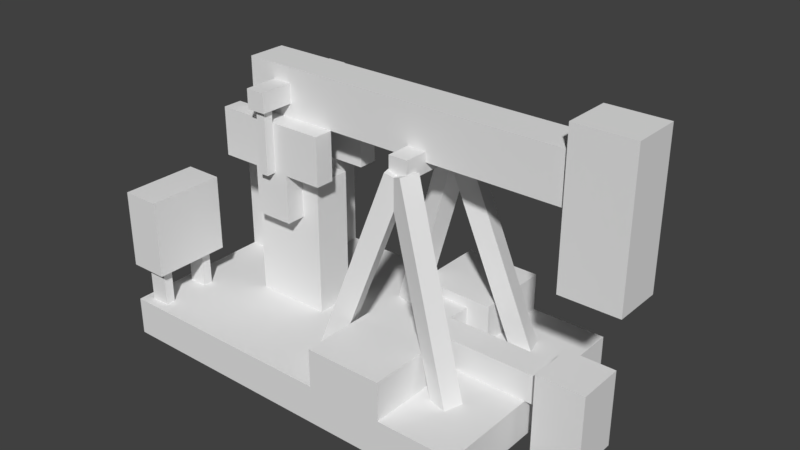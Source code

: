 # Source: Pumpjack-Test.blend  (saved by Blender 2.79.0; exported with 4.5.12 LTS)
import bpy
from mathutils import Matrix  # noqa: F401  (used for matrix-valued properties, if any)

bpy.ops.wm.read_factory_settings(use_empty=True)
scene = bpy.context.scene
scene.name = 'Scene'

# ---- collections
col_collection_1 = bpy.data.collections.new('Collection 1'); scene.collection.children.link(col_collection_1)
col_collection_2 = bpy.data.collections.new('Collection 2'); scene.collection.children.link(col_collection_2)
col_collection_3 = bpy.data.collections.new('Collection 3'); scene.collection.children.link(col_collection_3)

# ---- world
world_world = bpy.data.worlds.new('World'); scene.world = world_world
world_world.color = (0.05088, 0.05088, 0.05088)
world_world.use_sun_shadow = False
world_world.sun_shadow_jitter_overblur = 0.0
world_world.cycles.sampling_method = 'MANUAL'

# ---- meshes
me_connector2 = bpy.data.meshes.new('Connector2')
me_connector2.from_pydata([(-0.5, -0.5, -0.07143), (-0.5, -0.5, 0.9286), (-0.5, 0.5, -0.07143), (-0.5, 0.5, 0.9286), (0.5, -0.5, -0.07143), (0.5, -0.5, 0.9286), (0.5, 0.5, -0.07143), (0.5, 0.5, 0.9286)], [], [(0, 1, 3, 2), (2, 3, 7, 6), (6, 7, 5, 4), (4, 5, 1, 0), (2, 6, 4, 0), (7, 3, 1, 5)])
me_connector2.use_remesh_preserve_volume = False
me_connector2.use_remesh_preserve_attributes = False
me_connector2.use_mirror_vertex_groups = False
me_connector2.update()
me_connector1 = bpy.data.meshes.new('Connector1')
me_connector1.from_pydata([(-0.5, -0.5, -0.07143), (-0.5, -0.5, 0.9286), (-0.5, 0.5, -0.07143), (-0.5, 0.5, 0.9286), (0.5, -0.5, -0.07143), (0.5, -0.5, 0.9286), (0.5, 0.5, -0.07143), (0.5, 0.5, 0.9286)], [], [(0, 1, 3, 2), (2, 3, 7, 6), (6, 7, 5, 4), (4, 5, 1, 0), (2, 6, 4, 0), (7, 3, 1, 5)])
me_connector1.use_remesh_preserve_volume = False
me_connector1.use_remesh_preserve_attributes = False
me_connector1.use_mirror_vertex_groups = False
me_connector1.update()
me_cube_011 = bpy.data.meshes.new('Cube.011')
me_cube_011.from_pydata([(-0.125, 0.125, -0.125), (-0.125, 0.125, 2.562), (-0.125, -0.125, -0.125), (-0.125, -0.125, 2.562), (0.125, 0.125, -0.125), (0.125, 0.125, 2.562), (0.125, -0.125, -0.125), (0.125, -0.125, 2.562)], [], [(0, 2, 3, 1), (2, 6, 7, 3), (6, 4, 5, 7), (4, 0, 1, 5), (7, 5, 1, 3)])
_uv = me_cube_011.uv_layers.new(name='UVMap')
_uv.uv.foreach_set('vector', [0.8828, 0.6641, 0.9141, 0.6641, 0.9141, 1.0, 0.8828, 1.0, 0.9141, 0.6641, 0.9453, 0.6641, 0.9453, 1.0, 0.9141, 1.0, 0.8828, 0.6641, 0.9141, 0.6641, 0.9141, 1.0, 0.8828, 1.0, 0.9141, 0.6641, 0.9453, 0.6641, 0.9453, 1.0, 0.9141, 1.0, 0.8828, 0.6328, 0.9141, 0.6328, 0.9141, 0.6641, 0.8828, 0.6641])
me_cube_011.use_remesh_preserve_volume = False
me_cube_011.use_remesh_preserve_attributes = False
me_cube_011.use_mirror_vertex_groups = False
me_cube_011.update()
me_cube_007 = bpy.data.meshes.new('Cube.007')
me_cube_007.from_pydata([(-0.125, 0.125, -0.125), (-0.125, 0.125, 2.562), (-0.125, -0.125, -0.125), (-0.125, -0.125, 2.562), (0.125, 0.125, -0.125), (0.125, 0.125, 2.562), (0.125, -0.125, -0.125), (0.125, -0.125, 2.562)], [], [(0, 2, 3, 1), (2, 6, 7, 3), (6, 4, 5, 7), (4, 0, 1, 5), (7, 5, 1, 3)])
_uv = me_cube_007.uv_layers.new(name='UVMap')
_uv.uv.foreach_set('vector', [0.8828, 0.6641, 0.9141, 0.6641, 0.9141, 1.0, 0.8828, 1.0, 0.9141, 0.6641, 0.9453, 0.6641, 0.9453, 1.0, 0.9141, 1.0, 0.8828, 0.6641, 0.9141, 0.6641, 0.9141, 1.0, 0.8828, 1.0, 0.9141, 0.6641, 0.9453, 0.6641, 0.9453, 1.0, 0.9141, 1.0, 0.8828, 0.6328, 0.9141, 0.6328, 0.9141, 0.6641, 0.8828, 0.6641])
me_cube_007.use_remesh_preserve_volume = False
me_cube_007.use_remesh_preserve_attributes = False
me_cube_007.use_mirror_vertex_groups = False
me_cube_007.update()
me_cube_013 = bpy.data.meshes.new('Cube.013')
me_cube_013.from_pydata([(0.125, 0.125, -0.125), (0.125, 0.125, 2.562), (0.125, -0.125, -0.125), (0.125, -0.125, 2.562), (-0.125, 0.125, -0.125), (-0.125, 0.125, 2.562), (-0.125, -0.125, -0.125), (-0.125, -0.125, 2.562)], [], [(0, 1, 3, 2), (2, 3, 7, 6), (6, 7, 5, 4), (4, 5, 1, 0), (7, 3, 1, 5)])
_uv = me_cube_013.uv_layers.new(name='UVMap')
_uv.uv.foreach_set('vector', [0.9141, 0.6641, 0.9141, 1.0, 0.8828, 1.0, 0.8828, 0.6641, 0.9453, 0.6641, 0.9453, 1.0, 0.9141, 1.0, 0.9141, 0.6641, 0.9141, 0.6641, 0.9141, 1.0, 0.8828, 1.0, 0.8828, 0.6641, 0.9453, 0.6641, 0.9453, 1.0, 0.9141, 1.0, 0.9141, 0.6641, 0.8828, 0.6328, 0.9141, 0.6328, 0.9141, 0.6641, 0.8828, 0.6641])
me_cube_013.use_remesh_preserve_volume = False
me_cube_013.use_remesh_preserve_attributes = False
me_cube_013.use_mirror_vertex_groups = False
me_cube_013.update()
me_cube_012 = bpy.data.meshes.new('Cube.012')
me_cube_012.from_pydata([(0.125, 0.125, -0.125), (0.125, 0.125, 2.562), (0.125, -0.125, -0.125), (0.125, -0.125, 2.562), (-0.125, 0.125, -0.125), (-0.125, 0.125, 2.562), (-0.125, -0.125, -0.125), (-0.125, -0.125, 2.562)], [], [(0, 1, 3, 2), (2, 3, 7, 6), (6, 7, 5, 4), (4, 5, 1, 0), (7, 3, 1, 5)])
_uv = me_cube_012.uv_layers.new(name='UVMap')
_uv.uv.foreach_set('vector', [0.9141, 0.6641, 0.9141, 1.0, 0.8828, 1.0, 0.8828, 0.6641, 0.9453, 0.6641, 0.9453, 1.0, 0.9141, 1.0, 0.9141, 0.6641, 0.9141, 0.6641, 0.9141, 1.0, 0.8828, 1.0, 0.8828, 0.6641, 0.9453, 0.6641, 0.9453, 1.0, 0.9141, 1.0, 0.9141, 0.6641, 0.8828, 0.6328, 0.9141, 0.6328, 0.9141, 0.6641, 0.8828, 0.6641])
me_cube_012.use_remesh_preserve_volume = False
me_cube_012.use_remesh_preserve_attributes = False
me_cube_012.use_mirror_vertex_groups = False
me_cube_012.update()
me_vert_005 = bpy.data.meshes.new('Vert.005')
me_vert_005.from_pydata([(0.0, 0.0, 0.0)], [], [])
me_vert_005.use_remesh_preserve_volume = False
me_vert_005.use_remesh_preserve_attributes = False
me_vert_005.use_mirror_vertex_groups = False
me_vert_005.update()
me_cube_004 = bpy.data.meshes.new('Cube.004')
me_cube_004.from_pydata([(0.0, 0.0, 0.0), (0.0, 0.0, 0.5), (0.0, 3.0, 0.0), (0.0, 3.0, 0.5), (5.0, 0.0, 0.0), (5.0, 0.0, 0.5), (5.0, 3.0, 0.0), (5.0, 3.0, 0.5)], [], [(0, 1, 3, 2), (2, 3, 7, 6), (6, 7, 5, 4), (4, 5, 1, 0), (2, 6, 4, 0), (7, 3, 1, 5)])
_uv = me_cube_004.uv_layers.new(name='UVMap')
_uv.uv.foreach_set('vector', [1.0, 0.0, 1.0, 0.0625, 0.625, 0.0625, 0.625, 0.0, 0.0, 0.0, 0.0, 0.0625, 0.625, 0.0625, 0.625, 0.0, 1.0, 0.0, 1.0, 0.0625, 0.625, 0.0625, 0.625, 0.0, 0.625, 0.0, 0.625, 0.0625, 0.0, 0.0625, 0.0, 0.0, 0.0, 0.625, 0.625, 0.625, 0.625, 1.0, 0.0, 1.0, 0.0, 0.25, 0.625, 0.25, 0.625, 0.625, 0.0, 0.625])
me_cube_004.use_remesh_preserve_volume = False
me_cube_004.use_remesh_preserve_attributes = False
me_cube_004.use_mirror_vertex_groups = False
me_cube_004.update()
me_cube_024 = bpy.data.meshes.new('Cube.024')
me_cube_024.from_pydata([(0.0, 0.0, 0.0), (0.0, 0.0, 1.5), (0.0, 1.0, 0.0), (0.0, 1.0, 1.5), (1.0, 0.0, 0.0), (1.0, 0.0, 1.5), (1.0, 1.0, 0.0), (1.0, 1.0, 1.5)], [], [(0, 1, 3, 2), (2, 3, 7, 6), (6, 7, 5, 4), (4, 5, 1, 0), (7, 3, 1, 5)])
_uv = me_cube_024.uv_layers.new(name='UVMap')
_uv.uv.foreach_set('vector', [0.7578, 0.5, 0.7578, 0.6797, 0.6328, 0.6797, 0.6328, 0.5, 0.8828, 0.5, 0.8828, 0.6797, 0.7578, 0.6797, 0.7578, 0.5, 0.7578, 0.5, 0.7578, 0.6797, 0.6328, 0.6797, 0.6328, 0.5, 0.7578, 0.5, 0.7578, 0.6797, 0.6328, 0.6797, 0.6328, 0.5, 0.375, 0.125, 0.5, 0.125, 0.5, 0.25, 0.375, 0.25])
me_cube_024.use_remesh_preserve_volume = False
me_cube_024.use_remesh_preserve_attributes = False
me_cube_024.use_mirror_vertex_groups = False
me_cube_024.update()
me_cube_023 = bpy.data.meshes.new('Cube.023')
me_cube_023.from_pydata([(0.0, 0.0, 0.0), (0.0, 0.0, 1.0), (0.0, 1.0, 0.0), (0.0, 1.0, 1.0), (0.5, 0.0, 0.0), (0.5, 0.0, 1.0), (0.5, 1.0, 0.0), (0.5, 1.0, 1.0)], [], [(0, 1, 3, 2), (2, 3, 7, 6), (6, 7, 5, 4), (4, 5, 1, 0), (2, 6, 4, 0), (7, 3, 1, 5)])
_uv = me_cube_023.uv_layers.new(name='UVMap')
_uv.uv.foreach_set('vector', [0.125, 0.125, 0.125, 0.25, 0.0, 0.25, 0.0, 0.125, 0.375, 0.125, 0.375, 0.25, 0.3125, 0.25, 0.3125, 0.125, 0.375, 0.125, 0.375, 0.25, 0.25, 0.25, 0.25, 0.125, 0.3125, 0.125, 0.3125, 0.25, 0.25, 0.25, 0.25, 0.125, 0.25, 0.125, 0.3125, 0.125, 0.3125, 0.25, 0.25, 0.25, 0.3125, 0.125, 0.375, 0.125, 0.375, 0.25, 0.3125, 0.25])
me_cube_023.use_remesh_preserve_volume = False
me_cube_023.use_remesh_preserve_attributes = False
me_cube_023.use_mirror_vertex_groups = False
me_cube_023.update()
me_cube_021 = bpy.data.meshes.new('Cube.021')
me_cube_021.from_pydata([(0.0, 0.0, 0.0), (0.0, 0.0, 0.5), (0.0, 0.125, 0.0), (0.0, 0.125, 0.5), (0.25, 0.0, 0.0), (0.25, 0.0, 0.5), (0.25, 0.125, 0.0), (0.25, 0.125, 0.5), (0.0, 0.625, 0.0), (0.0, 0.625, 0.5), (0.0, 0.75, 0.0), (0.0, 0.75, 0.5), (0.25, 0.625, 0.0), (0.25, 0.625, 0.5), (0.25, 0.75, 0.0), (0.25, 0.75, 0.5)], [], [(0, 1, 3, 2), (2, 3, 7, 6), (6, 7, 5, 4), (4, 5, 1, 0), (8, 9, 11, 10), (10, 11, 15, 14), (14, 15, 13, 12), (12, 13, 9, 8)])
_uv = me_cube_021.uv_layers.new(name='UVMap')
_uv.uv.foreach_set('vector', [0.75, 0.9297, 0.75, 0.9922, 0.7344, 0.9922, 0.7344, 0.9297, 0.7812, 0.9297, 0.7812, 0.9922, 0.75, 0.9922, 0.75, 0.9297, 0.75, 0.9297, 0.75, 0.9922, 0.7344, 0.9922, 0.7344, 0.9297, 0.7812, 0.9297, 0.7812, 0.9922, 0.75, 0.9922, 0.75, 0.9297, 0.75, 0.9297, 0.75, 0.9922, 0.7344, 0.9922, 0.7344, 0.9297, 0.7812, 0.9297, 0.7812, 0.9922, 0.75, 0.9922, 0.75, 0.9297, 0.75, 0.9297, 0.75, 0.9922, 0.7344, 0.9922, 0.7344, 0.9297, 0.7812, 0.9297, 0.7812, 0.9922, 0.75, 0.9922, 0.75, 0.9297])
me_cube_021.use_remesh_preserve_volume = False
me_cube_021.use_remesh_preserve_attributes = False
me_cube_021.use_mirror_vertex_groups = False
me_cube_021.update()
me_cube_020 = bpy.data.meshes.new('Cube.020')
me_cube_020.from_pydata([(0.0, 0.0, 0.0), (0.0, 0.0, 0.375), (0.0, 1.0, 0.0), (0.0, 1.0, 0.375), (0.375, 0.0, 0.0), (0.375, 0.0, 0.375), (0.375, 1.0, 0.0), (0.375, 1.0, 0.375)], [(6, 2), (0, 4)], [(0, 1, 3, 2), (6, 7, 5, 4), (7, 3, 1, 5)])
_uv = me_cube_020.uv_layers.new(name='UVMap')
_uv.uv.foreach_set('vector', [0.125, 0.07812, 0.125, 0.125, 0.0, 0.125, 0.0, 0.07812, 0.125, 0.07812, 0.125, 0.125, 0.0, 0.125, 0.0, 0.07812, 0.125, 0.07812, 0.125, 0.125, 0.0, 0.125, 0.0, 0.07812])
me_cube_020.use_remesh_preserve_volume = False
me_cube_020.use_remesh_preserve_attributes = False
me_cube_020.use_mirror_vertex_groups = False
me_cube_020.update()
me_cube_019 = bpy.data.meshes.new('Cube.019')
me_cube_019.from_pydata([(0.0, 0.0, 0.0), (0.0, 0.0, 0.375), (0.0, 0.375, 0.0), (0.0, 0.375, 0.375), (1.5, 0.0, 0.0), (1.5, 0.0, 0.375), (1.5, 0.375, 0.0), (1.5, 0.375, 0.375)], [(4, 6)], [(0, 1, 3, 2), (2, 3, 7, 6), (4, 5, 1, 0), (7, 3, 1, 5)])
_uv = me_cube_019.uv_layers.new(name='UVMap')
_uv.uv.foreach_set('vector', [0.0, 0.07812, 0.1875, 0.07812, 0.1875, 0.125, 0.0, 0.125, 0.1875, 0.07812, 0.1875, 0.125, 0.0, 0.125, 0.0, 0.07812, 0.1875, 0.07812, 0.1875, 0.125, 0.0, 0.125, 0.0, 0.07812, 0.0, 0.07812, 0.1875, 0.07812, 0.1875, 0.125, 0.0, 0.125])
me_cube_019.use_remesh_preserve_volume = False
me_cube_019.use_remesh_preserve_attributes = False
me_cube_019.use_mirror_vertex_groups = False
me_cube_019.update()
me_cube_018 = bpy.data.meshes.new('Cube.018')
me_cube_018.from_pydata([(0.0, 0.0, 0.0), (0.0, 0.0, 1.0), (0.0, 0.625, 0.0), (0.0, 0.625, 1.0), (0.625, 0.0, 0.0), (0.625, 0.0, 1.0), (0.625, 0.625, 0.0), (0.625, 0.625, 1.0)], [], [(0, 1, 3, 2), (2, 3, 7, 6), (6, 7, 5, 4), (4, 5, 1, 0), (2, 6, 4, 0), (7, 3, 1, 5)])
_uv = me_cube_018.uv_layers.new(name='UVMap')
_uv.uv.foreach_set('vector', [0.8828, 0.7656, 0.8828, 0.8906, 0.8047, 0.8906, 0.8047, 0.7656, 0.8828, 0.7656, 0.8828, 0.8906, 0.8047, 0.8906, 0.8047, 0.7656, 0.8828, 0.7656, 0.8828, 0.8906, 0.8047, 0.8906, 0.8047, 0.7656, 0.8828, 0.7656, 0.8828, 0.8906, 0.8047, 0.8906, 0.8047, 0.7656, 0.8047, 0.6953, 0.8828, 0.6953, 0.8828, 0.7734, 0.8047, 0.7734, 0.8047, 0.8984, 0.8828, 0.8984, 0.8828, 0.9766, 0.8047, 0.9766])
me_cube_018.use_remesh_preserve_volume = False
me_cube_018.use_remesh_preserve_attributes = False
me_cube_018.use_mirror_vertex_groups = False
me_cube_018.update()
me_cube_017 = bpy.data.meshes.new('Cube.017')
me_cube_017.from_pydata([(0.0, 0.0, 0.0), (0.0, 0.0, 0.5), (0.0, 1.0, 0.0), (0.0, 1.0, 0.5), (1.0, 0.0, 0.0), (1.0, 0.0, 0.5), (1.0, 1.0, 0.0), (1.0, 1.0, 0.5)], [], [(0, 1, 3, 2), (2, 3, 7, 6), (6, 7, 5, 4), (4, 5, 1, 0), (7, 3, 1, 5)])
_uv = me_cube_017.uv_layers.new(name='UVMap')
_uv.uv.foreach_set('vector', [0.375, 0.1875, 0.375, 0.25, 0.25, 0.25, 0.25, 0.1875, 0.25, 0.1875, 0.25, 0.25, 0.125, 0.25, 0.125, 0.1875, 0.375, 0.1875, 0.375, 0.25, 0.25, 0.25, 0.25, 0.1875, 0.375, 0.1875, 0.375, 0.25, 0.25, 0.25, 0.25, 0.1875, 0.25, 0.125, 0.375, 0.125, 0.375, 0.25, 0.25, 0.25])
me_cube_017.use_remesh_preserve_volume = False
me_cube_017.use_remesh_preserve_attributes = False
me_cube_017.use_mirror_vertex_groups = False
me_cube_017.update()
me_cube_016 = bpy.data.meshes.new('Cube.016')
me_cube_016.from_pydata([(0.0, 0.0, 0.0), (0.0, 0.0, 0.5), (0.0, 1.0, 0.0), (0.0, 1.0, 0.5), (1.0, 0.0, 0.0), (1.0, 0.0, 0.5), (1.0, 1.0, 0.0), (1.0, 1.0, 0.5)], [], [(0, 1, 3, 2), (2, 3, 7, 6), (6, 7, 5, 4), (4, 5, 1, 0), (7, 3, 1, 5)])
_uv = me_cube_016.uv_layers.new(name='UVMap')
_uv.uv.foreach_set('vector', [0.375, 0.1875, 0.375, 0.25, 0.25, 0.25, 0.25, 0.1875, 0.375, 0.1875, 0.375, 0.25, 0.25, 0.25, 0.25, 0.1875, 0.375, 0.1875, 0.375, 0.25, 0.25, 0.25, 0.25, 0.1875, 0.125, 0.1875, 0.125, 0.25, 0.25, 0.25, 0.25, 0.1875, 0.25, 0.125, 0.375, 0.125, 0.375, 0.25, 0.25, 0.25])
me_cube_016.use_remesh_preserve_volume = False
me_cube_016.use_remesh_preserve_attributes = False
me_cube_016.use_mirror_vertex_groups = False
me_cube_016.update()
me_cube_015 = bpy.data.meshes.new('Cube.015')
me_cube_015.from_pydata([(0.0, 0.0, 0.0), (0.0, 0.0, 0.25), (0.0, 1.125, 0.0), (0.0, 1.125, 0.25), (0.25, 0.0, 0.0), (0.25, 0.0, 0.25), (0.25, 1.125, 0.0), (0.25, 1.125, 0.25)], [], [(0, 1, 3, 2), (2, 3, 7, 6), (6, 7, 5, 4), (4, 5, 1, 0), (2, 6, 4, 0), (7, 3, 1, 5)])
_uv = me_cube_015.uv_layers.new(name='UVMap')
_uv.uv.foreach_set('vector', [0.75, 0.0625, 0.75, 0.09375, 0.6094, 0.09375, 0.6094, 0.0625, 0.8125, 0.0625, 0.8125, 0.09375, 0.7812, 0.09375, 0.7812, 0.0625, 0.75, 0.0625, 0.75, 0.09375, 0.6094, 0.09375, 0.6094, 0.0625, 0.8125, 0.0625, 0.8125, 0.09375, 0.7812, 0.09375, 0.7812, 0.0625, 0.7812, 0.0625, 0.7812, 0.09375, 0.6406, 0.09375, 0.6406, 0.0625, 0.7812, 0.0625, 0.7812, 0.09375, 0.6406, 0.09375, 0.6406, 0.0625])
me_cube_015.use_remesh_preserve_volume = False
me_cube_015.use_remesh_preserve_attributes = False
me_cube_015.use_mirror_vertex_groups = False
me_cube_015.update()
me_cube_003 = bpy.data.meshes.new('Cube.003')
me_cube_003.from_pydata([(0.0, 0.0, 0.0), (0.0, 0.0, 1.75), (0.0, 0.5, 0.0), (0.0, 0.5, 1.75), (1.0, 0.0, 0.0), (1.0, 0.0, 1.75), (1.0, 0.5, 0.0), (1.0, 0.5, 1.75)], [], [(0, 1, 3, 2), (2, 3, 7, 6), (6, 7, 5, 4), (4, 5, 1, 0), (7, 3, 1, 5)])
_uv = me_cube_003.uv_layers.new(name='UVMap')
_uv.uv.foreach_set('vector', [0.875, 0.0625, 0.875, 0.2812, 0.8125, 0.2812, 0.8125, 0.0625, 1.0, 0.0625, 1.0, 0.2812, 0.875, 0.2812, 0.875, 0.0625, 0.875, 0.0625, 0.875, 0.2812, 0.8125, 0.2812, 0.8125, 0.0625, 1.0, 0.0625, 1.0, 0.2812, 0.875, 0.2812, 0.875, 0.0625, 1.0, 0.3438, 0.875, 0.3438, 0.875, 0.2812, 1.0, 0.2812])
me_cube_003.use_remesh_preserve_volume = False
me_cube_003.use_remesh_preserve_attributes = False
me_cube_003.use_mirror_vertex_groups = False
me_cube_003.update()
me_cube_025 = bpy.data.meshes.new('Cube.025')
me_cube_025.from_pydata([(-0.25, -0.875, -0.125), (-0.25, -0.875, 0.5), (-0.25, -0.625, -0.125), (-0.25, -0.625, 0.5), (0.25, -0.875, -0.125), (0.25, -0.875, 0.5), (0.25, -0.625, -0.125), (0.25, -0.625, 0.5), (-0.75, -0.875, 0.5), (-0.75, -0.875, 1.125), (-0.75, -0.625, 0.5), (-0.75, -0.625, 1.125), (0.75, -0.875, 0.5), (0.75, -0.875, 1.125), (0.75, -0.625, 0.5), (0.75, -0.625, 1.125), (-0.25, -0.125, -0.125), (-0.25, -0.125, 0.5), (-0.25, 0.125, -0.125), (-0.25, 0.125, 0.5), (0.25, -0.125, -0.125), (0.25, -0.125, 0.5), (0.25, 0.125, -0.125), (0.25, 0.125, 0.5), (-0.75, -0.125, 0.5), (-0.75, -0.125, 1.125), (-0.75, 0.125, 0.5), (-0.75, 0.125, 1.125), (0.75, -0.125, 0.5), (0.75, -0.125, 1.125), (0.75, 0.125, 0.5), (0.75, 0.125, 1.125)], [], [(0, 1, 3, 2), (2, 3, 7, 6), (6, 7, 5, 4), (4, 5, 1, 0), (2, 6, 4, 0), (7, 3, 1, 5), (8, 9, 11, 10), (10, 11, 15, 14), (14, 15, 13, 12), (12, 13, 9, 8), (10, 14, 12, 8), (15, 11, 9, 13), (16, 17, 19, 18), (18, 19, 23, 22), (22, 23, 21, 20), (20, 21, 17, 16), (18, 22, 20, 16), (23, 19, 17, 21), (24, 25, 27, 26), (26, 27, 31, 30), (30, 31, 29, 28), (28, 29, 25, 24), (26, 30, 28, 24), (31, 27, 25, 29)])
me_cube_025.use_remesh_preserve_volume = False
me_cube_025.use_remesh_preserve_attributes = False
me_cube_025.use_mirror_vertex_groups = False
me_cube_025.update()
me_cube_005 = bpy.data.meshes.new('Cube.005')
me_cube_005.from_pydata([(-2.5, -0.25, 0.0), (-2.5, -0.25, 0.625), (-2.5, 0.25, 0.0), (-2.5, 0.25, 0.625), (1.875, -0.25, 0.0), (1.875, -0.25, 0.625), (1.875, 0.25, 0.0), (1.875, 0.25, 0.625)], [], [(0, 1, 3, 2), (2, 3, 7, 6), (6, 7, 5, 4), (4, 5, 1, 0), (2, 6, 4, 0), (7, 3, 1, 5)])
me_cube_005.use_remesh_preserve_volume = False
me_cube_005.use_remesh_preserve_attributes = False
me_cube_005.use_mirror_vertex_groups = False
me_cube_005.update()
me_cube_029 = bpy.data.meshes.new('Cube.029')
me_cube_029.from_pydata([(-0.125, -0.6875, -0.125), (-0.125, -0.6875, 0.125), (-0.125, 0.6875, -0.125), (-0.125, 0.6875, 0.125), (0.125, -0.6875, -0.125), (0.125, -0.6875, 0.125), (0.125, 0.6875, -0.125), (0.125, 0.6875, 0.125)], [], [(0, 1, 3, 2), (2, 3, 7, 6), (6, 7, 5, 4), (4, 5, 1, 0), (2, 6, 4, 0), (7, 3, 1, 5)])
me_cube_029.use_remesh_preserve_volume = False
me_cube_029.use_remesh_preserve_attributes = False
me_cube_029.use_mirror_vertex_groups = False
me_cube_029.update()
me_cube_006 = bpy.data.meshes.new('Cube.006')
me_cube_006.from_pydata([(1.875, -0.3125, -0.9375), (1.875, -0.3125, 0.9375), (1.875, 0.3125, -0.9375), (1.875, 0.3125, 0.9375), (2.625, -0.3125, -0.9375), (2.625, -0.3125, 0.9375), (2.625, 0.3125, -0.9375), (2.625, 0.3125, 0.9375)], [], [(0, 1, 3, 2), (2, 3, 7, 6), (6, 7, 5, 4), (4, 5, 1, 0), (2, 6, 4, 0), (7, 3, 1, 5)])
me_cube_006.use_remesh_preserve_volume = False
me_cube_006.use_remesh_preserve_attributes = False
me_cube_006.use_mirror_vertex_groups = False
me_cube_006.update()

# ---- objects
ob_barback_arm = bpy.data.objects.new('barback/Arm', None)
ob_empty_006 = bpy.data.objects.new('Empty.006', None)
ob_connector2 = bpy.data.objects.new('Connector2', me_connector2)
ob_connector1 = bpy.data.objects.new('Connector1', me_connector1)
ob_left_arms_pointer = bpy.data.objects.new('Left-Arms-Pointer', None)
ob_leg2 = bpy.data.objects.new('leg2', me_cube_011)
ob_leg1 = bpy.data.objects.new('leg1', me_cube_007)
ob_right_arms_pointer = bpy.data.objects.new('Right-Arms-Pointer', None)
ob_leg4 = bpy.data.objects.new('leg4', me_cube_013)
ob_leg3 = bpy.data.objects.new('leg3', me_cube_012)
ob_swingy_connector1 = bpy.data.objects.new('swingy/connector1', None)
ob_empty_002 = bpy.data.objects.new('Empty.002', None)
ob_zrotationmarker = bpy.data.objects.new('zRotationMarker', me_vert_005)
ob_barback_connector1 = bpy.data.objects.new('barback/Connector1', None)
ob_empty_003 = bpy.data.objects.new('Empty.003', None)
ob_base = bpy.data.objects.new('Base', me_cube_004)
ob_powerthing = bpy.data.objects.new('PowerThing', me_cube_024)
ob_redstonecontrol = bpy.data.objects.new('redstonecontrol', me_cube_023)
ob_f1 = bpy.data.objects.new('f1', me_cube_021)
ob_pipe2 = bpy.data.objects.new('pipe2', me_cube_020)
ob_pipe1 = bpy.data.objects.new('pipe1', me_cube_019)
ob_well = bpy.data.objects.new('well', me_cube_018)
ob_out2 = bpy.data.objects.new('out2', me_cube_017)
ob_out1 = bpy.data.objects.new('out1', me_cube_016)
ob_bar = bpy.data.objects.new('bar', me_cube_015)
ob_box = bpy.data.objects.new('box', me_cube_003)
ob_swingy = bpy.data.objects.new('swingy', me_cube_025)
ob_arm = bpy.data.objects.new('Arm', me_cube_005)
ob_barback = bpy.data.objects.new('barback', me_cube_029)
ob_head = bpy.data.objects.new('Head', me_cube_006)

# ---- transforms, parenting, visibility, modifiers, constraints
ob_barback_arm.location = (1.498, 1.5, 3.303)
ob_barback_arm.empty_image_offset = (0.0, 0.0)
ob_barback_arm.lineart.crease_threshold = 0.0
ob_empty_006.location = (3.5, 1.5, 3.0)
ob_empty_006.rotation_euler = (-1.571, 1.571, 0.0)
ob_empty_006.empty_image_offset = (0.0, 0.0)
ob_empty_006.lineart.crease_threshold = 0.0
ob_connector2.location = (1.5, 2.062, 2.438)
ob_connector2.scale = (0.125, 0.125, 1.0)
ob_connector2.lineart.crease_threshold = 0.0
ob_connector1.location = (1.5, 0.9375, 2.438)
ob_connector1.scale = (0.125, 0.125, 1.0)
ob_connector1.lineart.crease_threshold = 0.0
ob_left_arms_pointer.location = (3.5, 2.0, 3.0)
ob_left_arms_pointer.empty_image_offset = (0.0, 0.0)
ob_left_arms_pointer.hide_select = True
ob_left_arms_pointer.lineart.crease_threshold = 0.0
ob_leg2.location = (4.35, 2.25, 0.5)
ob_leg2.rotation_mode = 'ZYX'
ob_leg2.lock_scale = (True, True, True)
ob_leg2.lineart.crease_threshold = 0.0
_c = ob_leg2.constraints.new('TRACK_TO'); _c.name = 'Track To'
_c.target = ob_left_arms_pointer
_c.track_axis = 'TRACK_Z'
_c.up_axis = 'UP_X'
ob_leg1.location = (2.65, 2.25, 0.5)
ob_leg1.rotation_mode = 'ZYX'
ob_leg1.lock_scale = (True, True, True)
ob_leg1.lineart.crease_threshold = 0.0
_c = ob_leg1.constraints.new('TRACK_TO'); _c.name = 'Track To'
_c.target = ob_left_arms_pointer
_c.track_axis = 'TRACK_Z'
_c.up_axis = 'UP_X'
ob_right_arms_pointer.location = (3.5, 1.0, 3.0)
ob_right_arms_pointer.empty_image_offset = (0.0, 0.0)
ob_right_arms_pointer.hide_select = True
ob_right_arms_pointer.lineart.crease_threshold = 0.0
ob_leg4.location = (2.65, 0.75, 0.5)
ob_leg4.rotation_mode = 'ZYX'
ob_leg4.lock_scale = (True, True, True)
ob_leg4.lineart.crease_threshold = 0.0
_c = ob_leg4.constraints.new('TRACK_TO'); _c.name = 'Track To'
_c.active = False
_c.target = ob_right_arms_pointer
_c.track_axis = 'TRACK_Z'
_c.up_axis = 'UP_X'
ob_leg3.location = (4.35, 0.75, 0.5)
ob_leg3.rotation_mode = 'ZYX'
ob_leg3.lock_scale = (True, True, True)
ob_leg3.lineart.crease_threshold = 0.0
_c = ob_leg3.constraints.new('TRACK_TO'); _c.name = 'Track To'
_c.active = False
_c.target = ob_right_arms_pointer
_c.track_axis = 'TRACK_Z'
_c.up_axis = 'UP_X'
ob_swingy_connector1.location = (1.5, 0.9375, 2.438)
ob_swingy_connector1.rotation_euler = (-1.571, -0.0, 0.0)
ob_swingy_connector1.scale = (0.3, 0.3, 0.3)
ob_swingy_connector1.empty_image_offset = (0.0, 0.0)
ob_swingy_connector1.lineart.crease_threshold = 0.0
ob_empty_002.location = (1.5, 2.062, 2.438)
ob_empty_002.scale = (0.3, 0.3, 0.3)
ob_empty_002.empty_image_offset = (0.0, 0.0)
ob_empty_002.lineart.crease_threshold = 0.0
ob_zrotationmarker.location = (3.5, 1.5, 3.0)
ob_zrotationmarker.lineart.crease_threshold = 0.0
ob_barback_connector1.parent = ob_barback
ob_barback_connector1.matrix_parent_inverse = Matrix(((1.0, 0.0, 0.0, -1.438), (0.0, 1.0, 0.0, -1.5), (0.0, 0.0, 1.0, -3.312), (0.0, 0.0, 0.0, 1.0)))
ob_barback_connector1.location = (1.438, 0.9375, 3.312)
ob_barback_connector1.rotation_euler = (-1.571, 0.0, 0.0)
ob_barback_connector1.scale = (0.3, 0.3, 0.3)
ob_barback_connector1.empty_image_offset = (0.0, 0.0)
ob_barback_connector1.lineart.crease_threshold = 0.0
ob_empty_003.parent = ob_barback
ob_empty_003.matrix_parent_inverse = Matrix(((1.0, 0.0, 0.0, -1.438), (0.0, 1.0, 0.0, -1.5), (0.0, 0.0, 1.0, -3.312), (0.0, 0.0, 0.0, 1.0)))
ob_empty_003.location = (1.438, 2.062, 3.312)
ob_empty_003.scale = (0.3, 0.3, 0.3)
ob_empty_003.empty_image_offset = (0.0, 0.0)
ob_empty_003.lineart.crease_threshold = 0.0
ob_base.location = (0.0, 0.0, 0.0)
ob_base.lineart.crease_threshold = 0.0
ob_powerthing.parent = ob_base
ob_powerthing.location = (0.0, 2.0, 0.5)
ob_powerthing.lineart.crease_threshold = 0.0
ob_redstonecontrol.parent = ob_base
ob_redstonecontrol.location = (0.0, 0.0, 1.0)
ob_redstonecontrol.lineart.crease_threshold = 0.0
ob_f1.parent = ob_redstonecontrol
ob_f1.matrix_parent_inverse = Matrix(((1.0, 0.0, 0.0, 0.0), (0.0, 1.0, 0.0, 0.0), (0.0, 0.0, 1.0, -1.0), (0.0, 0.0, 0.0, 1.0)))
ob_f1.location = (0.125, 0.125, 0.5)
ob_f1.lineart.crease_threshold = 0.0
ob_pipe2.parent = ob_base
ob_pipe2.location = (3.312, 1.0, 0.5)
ob_pipe2.lineart.crease_threshold = 0.0
ob_pipe1.parent = ob_base
ob_pipe1.location = (3.688, 1.312, 0.5)
ob_pipe1.lineart.crease_threshold = 0.0
ob_well.parent = ob_base
ob_well.location = (5.188, 1.188, 0.0)
ob_well.lineart.crease_threshold = 0.0
ob_out2.parent = ob_base
ob_out2.location = (3.0, 2.0, 0.5)
ob_out2.lineart.crease_threshold = 0.0
ob_out1.parent = ob_base
ob_out1.location = (3.0, 0.0, 0.5)
ob_out1.lineart.crease_threshold = 0.0
ob_bar.parent = ob_base
ob_bar.location = (3.375, 0.9375, 2.875)
ob_bar.lineart.crease_threshold = 0.0
ob_box.parent = ob_base
ob_box.location = (1.0, 1.25, 0.5)
ob_box.lineart.crease_threshold = 0.0
ob_swingy.location = (1.5, 1.875, 1.875)
ob_swingy.lineart.crease_threshold = 0.0
ob_arm.location = (3.5, 1.5, 3.0)
ob_arm.lineart.crease_threshold = 0.0
ob_barback.parent = ob_arm
ob_barback.matrix_parent_inverse = Matrix(((1.0, 0.0, 0.0, -3.5), (2.98e-08, 1.0, 0.0, -1.5), (5.96e-08, 0.0, 1.0, -3.0), (0.0, 0.0, 0.0, 1.0)))
ob_barback.location = (1.498, 1.5, 3.303)
ob_barback.lineart.crease_threshold = 0.0
ob_head.parent = ob_arm
ob_head.matrix_parent_inverse = Matrix(((1.0, 0.0, 0.0, -3.5), (2.98e-08, 1.0, 0.0, -1.5), (5.96e-08, 0.0, 1.0, -3.0), (0.0, 0.0, 0.0, 1.0)))
ob_head.location = (3.5, 1.5, 3.0)
ob_head.lineart.crease_threshold = 0.0

# ---- collection membership
col_collection_1.objects.link(ob_barback_arm)
col_collection_1.objects.link(ob_empty_006)
col_collection_1.objects.link(ob_connector2)
col_collection_1.objects.link(ob_connector1)
col_collection_1.objects.link(ob_left_arms_pointer)
col_collection_1.objects.link(ob_leg2)
col_collection_1.objects.link(ob_leg1)
col_collection_1.objects.link(ob_right_arms_pointer)
col_collection_1.objects.link(ob_leg4)
col_collection_1.objects.link(ob_leg3)
col_collection_1.objects.link(ob_swingy_connector1)
col_collection_1.objects.link(ob_empty_002)
col_collection_1.objects.link(ob_zrotationmarker)
col_collection_1.objects.link(ob_barback_connector1)
col_collection_1.objects.link(ob_empty_003)
col_collection_1.objects.link(ob_base)
col_collection_1.objects.link(ob_powerthing)
col_collection_1.objects.link(ob_redstonecontrol)
col_collection_1.objects.link(ob_f1)
col_collection_1.objects.link(ob_pipe2)
col_collection_1.objects.link(ob_pipe1)
col_collection_1.objects.link(ob_well)
col_collection_1.objects.link(ob_out2)
col_collection_1.objects.link(ob_out1)
col_collection_1.objects.link(ob_bar)
col_collection_1.objects.link(ob_box)
col_collection_2.objects.link(ob_swingy)
col_collection_3.objects.link(ob_arm)
col_collection_3.objects.link(ob_barback)
col_collection_3.objects.link(ob_head)

# ---- scene / render settings (as saved in the file)
scene.frame_start = 1; scene.frame_end = 359; scene.frame_set(1)
scene.render.engine = 'BLENDER_EEVEE_NEXT'
scene.render.image_settings.compression = 90
scene.render.resolution_x = 1280
scene.render.resolution_y = 720
scene.render.dither_intensity = 0.0
scene.cycles.use_denoising = False
scene.cycles.samples = 128
scene.cycles.sampling_pattern = 'TABULATED_SOBOL'
scene.cycles.use_adaptive_sampling = False
scene.cycles.use_light_tree = False
scene.cycles.blur_glossy = 0.0
scene.cycles.sample_clamp_indirect = 0.0
scene.view_settings.view_transform = 'Standard'
bpy.context.view_layer.update()

# ---- added for rendering (the .blend has no active camera and no usable light): camera, sun
cam_auto = bpy.data.cameras.new('AutoCamera')
cam_auto.lens = 50.0
cam_auto.sensor_width = 36.0
cam_auto.clip_end = 1000.0
ob_auto_camera = bpy.data.objects.new('AutoCamera', cam_auto)
scene.collection.objects.link(ob_auto_camera)
ob_auto_camera.location = (10.3489, -7.24365, 7.79785)
ob_auto_camera.rotation_euler = (1.09748, -7.21219e-08, 0.694738)
scene.camera = ob_auto_camera
light_auto_sun = bpy.data.lights.new('AutoSun', 'SUN')
light_auto_sun.energy = 3.0
light_auto_sun.angle = 0.0523599
ob_auto_sun = bpy.data.objects.new('AutoSun', light_auto_sun)
scene.collection.objects.link(ob_auto_sun)
ob_auto_sun.rotation_euler = (0.872665, 0.174533, 0.523599)
bpy.context.view_layer.update()
